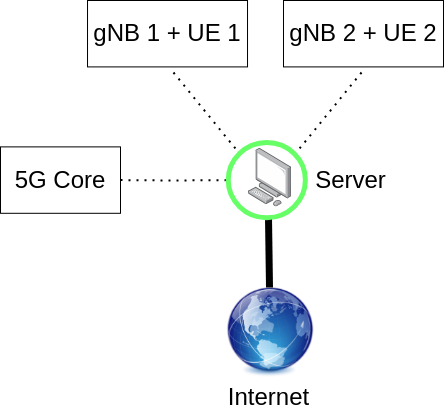

The diagram above was exported from draw.io. Its source (the exported page's mxGraphModel, read from the mxfile embedded in the PNG):
<mxGraphModel dx="535" dy="793" grid="1" gridSize="10" guides="1" tooltips="1" connect="1" arrows="1" fold="1" page="1" pageScale="1" pageWidth="827" pageHeight="1169" math="0" shadow="0">
  <root>
    <mxCell id="0" />
    <mxCell id="1" parent="0" />
    <mxCell id="qKyygq0r4hJdN034507B-3" value="" style="endArrow=none;dashed=1;html=1;dashPattern=1 3;strokeWidth=2;rounded=0;entryX=0;entryY=0;entryDx=0;entryDy=0;" parent="1" edge="1">
      <mxGeometry width="50" height="50" relative="1" as="geometry">
        <mxPoint x="1188" y="375" as="sourcePoint" />
        <mxPoint x="1122" y="456" as="targetPoint" />
      </mxGeometry>
    </mxCell>
    <mxCell id="qKyygq0r4hJdN034507B-2" value="" style="endArrow=none;dashed=1;html=1;dashPattern=1 3;strokeWidth=2;rounded=0;entryX=0;entryY=0;entryDx=0;entryDy=0;" parent="1" target="u8f3fG1F3SqCokSCMgqx-7" edge="1">
      <mxGeometry width="50" height="50" relative="1" as="geometry">
        <mxPoint x="1000" y="375" as="sourcePoint" />
        <mxPoint x="1069.02" y="445" as="targetPoint" />
      </mxGeometry>
    </mxCell>
    <mxCell id="FVabmqaGpQ5elu24gX1U-3" value="&lt;font style=&quot;font-size: 24px;&quot;&gt;5G Core&lt;br&gt;&lt;/font&gt;" style="rounded=0;whiteSpace=wrap;html=1;" parent="1" vertex="1">
      <mxGeometry x="827" y="449.39" width="120" height="66.41" as="geometry" />
    </mxCell>
    <mxCell id="u8f3fG1F3SqCokSCMgqx-8" value="" style="endArrow=none;dashed=1;html=1;dashPattern=1 3;strokeWidth=2;rounded=0;exitX=1;exitY=0.5;exitDx=0;exitDy=0;entryX=0;entryY=0.5;entryDx=0;entryDy=0;" parent="1" source="FVabmqaGpQ5elu24gX1U-3" target="u8f3fG1F3SqCokSCMgqx-7" edge="1">
      <mxGeometry width="50" height="50" relative="1" as="geometry">
        <mxPoint x="1470" y="440" as="sourcePoint" />
        <mxPoint x="1520" y="390" as="targetPoint" />
        <Array as="points">
          <mxPoint x="1000" y="483" />
        </Array>
      </mxGeometry>
    </mxCell>
    <mxCell id="u8f3fG1F3SqCokSCMgqx-10" value="" style="shape=image;verticalLabelPosition=bottom;labelBackgroundColor=default;verticalAlign=top;aspect=fixed;imageAspect=0;image=https://upload.wikimedia.org/wikipedia/commons/thumb/e/ef/Oxygen480-categories-applications-internet.svg/2048px-Oxygen480-categories-applications-internet.svg.png;" parent="1" vertex="1">
      <mxGeometry x="1050" y="590" width="92" height="90" as="geometry" />
    </mxCell>
    <mxCell id="u8f3fG1F3SqCokSCMgqx-11" value="" style="endArrow=none;html=1;rounded=0;strokeWidth=7;entryX=0.5;entryY=0;entryDx=0;entryDy=0;" parent="1" target="u8f3fG1F3SqCokSCMgqx-10" edge="1">
      <mxGeometry width="50" height="50" relative="1" as="geometry">
        <mxPoint x="1095" y="520" as="sourcePoint" />
        <mxPoint x="1095.5" y="576.0899999999999" as="targetPoint" />
        <Array as="points" />
      </mxGeometry>
    </mxCell>
    <mxCell id="u8f3fG1F3SqCokSCMgqx-12" value="Internet" style="text;html=1;align=center;verticalAlign=middle;resizable=0;points=[];autosize=1;strokeColor=none;fillColor=none;fontSize=24;" parent="1" vertex="1">
      <mxGeometry x="1045" y="680" width="100" height="40" as="geometry" />
    </mxCell>
    <mxCell id="HamnJH2s6Xhunay4ozNC-3" style="edgeStyle=orthogonalEdgeStyle;rounded=0;orthogonalLoop=1;jettySize=auto;html=1;exitX=0.5;exitY=1;exitDx=0;exitDy=0;fontSize=30;fontColor=#FF0000;strokeColor=#FF0000;fillColor=#FF0000;" parent="1" edge="1">
      <mxGeometry relative="1" as="geometry">
        <mxPoint x="1100.2962962962963" y="485.81081081081084" as="sourcePoint" />
        <mxPoint x="1100.2962962962963" y="485.81081081081084" as="targetPoint" />
      </mxGeometry>
    </mxCell>
    <mxCell id="HamnJH2s6Xhunay4ozNC-4" value="" style="points=[];aspect=fixed;html=1;align=center;shadow=0;dashed=0;image;image=img/lib/allied_telesis/computer_and_terminals/Personal_Computer.svg;" parent="1" vertex="1">
      <mxGeometry x="1074.02" y="451" width="45.07" height="58.38" as="geometry" />
    </mxCell>
    <mxCell id="u8f3fG1F3SqCokSCMgqx-7" value="" style="ellipse;whiteSpace=wrap;html=1;aspect=fixed;strokeColor=#66FF66;strokeWidth=5;fillColor=none;" parent="1" vertex="1">
      <mxGeometry x="1054.71" y="445" width="77.19" height="75.19" as="geometry" />
    </mxCell>
    <mxCell id="aVmEx4fnCIopghJVoS1E-3" value="Server" style="text;html=1;align=center;verticalAlign=middle;resizable=0;points=[];autosize=1;strokeColor=none;fillColor=none;fontSize=24;" parent="1" vertex="1">
      <mxGeometry x="1131.9" y="462.59" width="90" height="40" as="geometry" />
    </mxCell>
    <mxCell id="qKyygq0r4hJdN034507B-4" value="&lt;font style=&quot;font-size: 24px;&quot;&gt;gNB 1 + UE 1&lt;br&gt;&lt;/font&gt;" style="rounded=0;whiteSpace=wrap;html=1;" parent="1" vertex="1">
      <mxGeometry x="914.02" y="303" width="160" height="66.41" as="geometry" />
    </mxCell>
    <mxCell id="qKyygq0r4hJdN034507B-5" value="&lt;font style=&quot;font-size: 24px;&quot;&gt;gNB 2 + UE 2&lt;br&gt;&lt;/font&gt;" style="rounded=0;whiteSpace=wrap;html=1;" parent="1" vertex="1">
      <mxGeometry x="1110" y="303" width="160" height="66.41" as="geometry" />
    </mxCell>
  </root>
</mxGraphModel>